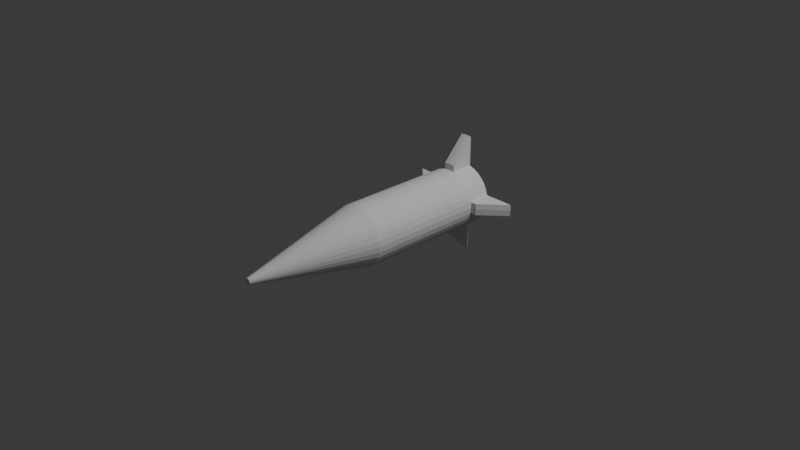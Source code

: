 # Source: missile.blend  (saved by Blender 4.4.32; exported with 4.5.12 LTS)
import bpy
from mathutils import Matrix  # noqa: F401  (used for matrix-valued properties, if any)

bpy.ops.wm.read_factory_settings(use_empty=True)
scene = bpy.context.scene
scene.name = 'Scene'

# ---- collections
col_collection = bpy.data.collections.new('Collection'); scene.collection.children.link(col_collection)

# ---- world
world_world = bpy.data.worlds.new('World'); scene.world = world_world
world_world.use_nodes = True; world_world.node_tree.nodes.clear()
_N = world_world.node_tree.nodes; _L = world_world.node_tree.links
n0 = _N.new('ShaderNodeOutputWorld'); n0.name = 'World Output'; n0.location = (300, 300)
n1 = _N.new('ShaderNodeBackground'); n1.name = 'Background'; n1.location = (10, 300)
n1.inputs[0].default_value = (0.05088, 0.05088, 0.05088, 1.0)
_L.new(n1.outputs[0], n0.inputs[0])
n0.is_active_output = True
world_world.color = (0.05088, 0.05088, 0.05088)
world_world.sun_shadow_jitter_overblur = 0.0

# ---- cameras
cam_camera = bpy.data.cameras.new('Camera')
cam_camera.clip_end = 100.0
cam_camera.ortho_scale = 7.314

# ---- lights
light_light = bpy.data.lights.new('Light', 'POINT')
light_light.energy = 1000.0
light_light.shadow_soft_size = 0.1

# ---- meshes
me_cylinder = bpy.data.meshes.new('Cylinder')
me_cylinder.from_pydata([(1.659e-08, 0.96, 0.3256), (1.659e-08, -1.892, 0.03222), (0.06351, 0.96, 0.3193), (0.006287, -1.892, 0.0316), (0.1246, 0.96, 0.3008), (0.01233, -1.892, 0.02977), (0.1809, 0.96, 0.2707), (0.0179, -1.892, 0.02679), (0.2302, 0.96, 0.2302), (0.02279, -1.892, 0.02279), (0.2707, 0.96, 0.1809), (0.02679, -1.892, 0.0179), (0.3008, 0.96, 0.1246), (0.02977, -1.892, 0.01233), (0.3193, 0.96, 0.06351), (0.0316, -1.892, 0.006286), (0.3256, 0.96, 8.269e-09), (0.03222, -1.892, -1.249e-08), (0.3193, 0.96, -0.06351), (0.0316, -1.892, -0.006287), (0.3008, 0.96, -0.1246), (0.02977, -1.892, -0.01233), (0.2707, 0.96, -0.1809), (0.02679, -1.892, -0.0179), (0.2302, 0.96, -0.2302), (0.02279, -1.892, -0.02279), (0.1809, 0.96, -0.2707), (0.0179, -1.892, -0.02679), (0.1246, 0.96, -0.3008), (0.01233, -1.892, -0.02977), (0.06351, 0.96, -0.3193), (0.006287, -1.892, -0.0316), (1.659e-08, 0.96, -0.3256), (1.659e-08, -1.892, -0.03222), (1.659e-08, -0.5572, 0.3256), (0.06351, -0.5572, 0.3193), (0.1246, -0.5572, 0.3008), (0.1809, -0.5572, 0.2707), (0.2302, -0.5572, 0.2302), (0.2707, -0.5572, 0.1809), (0.3008, -0.5572, 0.1246), (0.3193, -0.5572, 0.06351), (0.3256, -0.5572, 8.269e-09), (0.3193, -0.5572, -0.06351), (0.3008, -0.5572, -0.1246), (0.2707, -0.5572, -0.1809), (0.2302, -0.5572, -0.2302), (0.1809, -0.5572, -0.2707), (0.1246, -0.5572, -0.3008), (0.06351, -0.5572, -0.3193), (1.659e-08, -0.5572, -0.3256), (0.06351, 0.7162, 0.3193), (0.1246, 0.7162, 0.3008), (0.1809, 0.7162, 0.2707), (0.2302, 0.7162, 0.2302), (0.2707, 0.7162, 0.1809), (0.3008, 0.7162, 0.1246), (0.3193, 0.7162, 0.06351), (0.3256, 0.7162, 8.269e-09), (0.3193, 0.7162, -0.06351), (0.3008, 0.7162, -0.1246), (0.2707, 0.7162, -0.1809), (0.2302, 0.7162, -0.2302), (0.1809, 0.7162, -0.2707), (0.1246, 0.7162, -0.3008), (0.06351, 0.7162, -0.3193), (1.659e-08, 0.7162, -0.3256), (1.659e-08, 0.7162, 0.3256), (1.659e-08, 0.96, 0.6511), (0.06351, 0.96, 0.6448), (0.06351, 0.7162, 0.3844), (1.659e-08, 0.7162, 0.3907), (0.06351, 0.7162, -0.3844), (0.06351, 0.96, -0.6448), (1.659e-08, 0.96, -0.6511), (1.659e-08, 0.7162, -0.3907), (0.3844, 0.7162, 0.06351), (0.6448, 0.96, 0.06351), (0.6511, 0.96, -1.48e-09), (0.3907, 0.7162, 6.319e-09), (0.6448, 0.96, -0.06351), (0.3844, 0.7162, -0.06351), (-0.06351, 0.96, 0.3193), (-0.006286, -1.892, 0.0316), (-0.1246, 0.96, 0.3008), (-0.01233, -1.892, 0.02977), (-0.1809, 0.96, 0.2707), (-0.0179, -1.892, 0.02679), (-0.2302, 0.96, 0.2302), (-0.02279, -1.892, 0.02279), (-0.2707, 0.96, 0.1809), (-0.02679, -1.892, 0.0179), (-0.3008, 0.96, 0.1246), (-0.02977, -1.892, 0.01233), (-0.3193, 0.96, 0.06351), (-0.0316, -1.892, 0.006286), (-0.3256, 0.96, 8.269e-09), (-0.03222, -1.892, -1.249e-08), (-0.3193, 0.96, -0.06351), (-0.0316, -1.892, -0.006287), (-0.3008, 0.96, -0.1246), (-0.02977, -1.892, -0.01233), (-0.2707, 0.96, -0.1809), (-0.02679, -1.892, -0.0179), (-0.2302, 0.96, -0.2302), (-0.02279, -1.892, -0.02279), (-0.1809, 0.96, -0.2707), (-0.0179, -1.892, -0.02679), (-0.1246, 0.96, -0.3008), (-0.01233, -1.892, -0.02977), (-0.06351, 0.96, -0.3193), (-0.006286, -1.892, -0.0316), (-0.06351, -0.5572, 0.3193), (-0.1246, -0.5572, 0.3008), (-0.1809, -0.5572, 0.2707), (-0.2302, -0.5572, 0.2302), (-0.2707, -0.5572, 0.1809), (-0.3008, -0.5572, 0.1246), (-0.3193, -0.5572, 0.06351), (-0.3256, -0.5572, 8.269e-09), (-0.3193, -0.5572, -0.06351), (-0.3008, -0.5572, -0.1246), (-0.2707, -0.5572, -0.1809), (-0.2302, -0.5572, -0.2302), (-0.1809, -0.5572, -0.2707), (-0.1246, -0.5572, -0.3008), (-0.06351, -0.5572, -0.3193), (-0.06351, 0.7162, 0.3193), (-0.1246, 0.7162, 0.3008), (-0.1809, 0.7162, 0.2707), (-0.2302, 0.7162, 0.2302), (-0.2707, 0.7162, 0.1809), (-0.3008, 0.7162, 0.1246), (-0.3193, 0.7162, 0.06351), (-0.3256, 0.7162, 8.269e-09), (-0.3193, 0.7162, -0.06351), (-0.3008, 0.7162, -0.1246), (-0.2707, 0.7162, -0.1809), (-0.2302, 0.7162, -0.2302), (-0.1809, 0.7162, -0.2707), (-0.1246, 0.7162, -0.3008), (-0.06351, 0.7162, -0.3193), (-0.06351, 0.96, 0.6448), (-0.06351, 0.7162, 0.3844), (-0.06351, 0.7162, -0.3844), (-0.06351, 0.96, -0.6448), (-0.3844, 0.7162, 0.06351), (-0.6448, 0.96, 0.06351), (-0.6511, 0.96, -1.48e-09), (-0.3907, 0.7162, 6.319e-09), (-0.6448, 0.96, -0.06351), (-0.3844, 0.7162, -0.06351), (1.689e-08, 0.96, 0.2528), (0.04931, 0.96, 0.2479), (0.09673, 0.96, 0.2335), (0.1404, 0.96, 0.2102), (0.1787, 0.96, 0.1787), (0.2102, 0.96, 0.1404), (0.2335, 0.96, 0.09673), (0.2479, 0.96, 0.04931), (0.2528, 0.96, 1.342e-08), (0.2479, 0.96, -0.04931), (0.2335, 0.96, -0.09673), (0.2102, 0.96, -0.1404), (0.1787, 0.96, -0.1787), (0.1404, 0.96, -0.2102), (0.09673, 0.96, -0.2335), (0.04931, 0.96, -0.2479), (1.689e-08, 0.96, -0.2528), (-0.04931, 0.96, 0.2479), (-0.09673, 0.96, 0.2335), (-0.1404, 0.96, 0.2102), (-0.1787, 0.96, 0.1787), (-0.2102, 0.96, 0.1404), (-0.2335, 0.96, 0.09673), (-0.2479, 0.96, 0.04931), (-0.2528, 0.96, 1.342e-08), (-0.2479, 0.96, -0.04931), (-0.2335, 0.96, -0.09673), (-0.2102, 0.96, -0.1404), (-0.1787, 0.96, -0.1787), (-0.1404, 0.96, -0.2102), (-0.09673, 0.96, -0.2335), (-0.04931, 0.96, -0.2479), (1.689e-08, 0.4701, 0.2528), (0.04931, 0.4701, 0.2479), (0.09673, 0.4701, 0.2335), (0.1404, 0.4701, 0.2102), (0.1787, 0.4701, 0.1787), (0.2102, 0.4701, 0.1404), (0.2335, 0.4701, 0.09673), (0.2479, 0.4701, 0.04931), (0.2528, 0.4701, -3.313e-08), (0.2479, 0.4701, -0.04931), (0.2335, 0.4701, -0.09673), (0.2102, 0.4701, -0.1404), (0.1787, 0.4701, -0.1787), (0.1404, 0.4701, -0.2102), (0.09673, 0.4701, -0.2335), (0.04931, 0.4701, -0.2479), (1.689e-08, 0.4701, -0.2528), (-0.04931, 0.4701, 0.2479), (-0.09673, 0.4701, 0.2335), (-0.1404, 0.4701, 0.2102), (-0.1787, 0.4701, 0.1787), (-0.2102, 0.4701, 0.1404), (-0.2335, 0.4701, 0.09673), (-0.2479, 0.4701, 0.04931), (-0.2528, 0.4701, -3.313e-08), (-0.2479, 0.4701, -0.04931), (-0.2335, 0.4701, -0.09673), (-0.2102, 0.4701, -0.1404), (-0.1787, 0.4701, -0.1787), (-0.1404, 0.4701, -0.2102), (-0.09673, 0.4701, -0.2335), (-0.04931, 0.4701, -0.2479)], [], [(34, 1, 3, 35), (35, 3, 5, 36), (36, 5, 7, 37), (37, 7, 9, 38), (38, 9, 11, 39), (39, 11, 13, 40), (40, 13, 15, 41), (41, 15, 17, 42), (42, 17, 19, 43), (43, 19, 21, 44), (44, 21, 23, 45), (45, 23, 25, 46), (46, 25, 27, 47), (47, 27, 29, 48), (48, 29, 31, 49), (49, 31, 33, 50), (65, 49, 50, 66), (64, 48, 49, 65), (63, 47, 48, 64), (62, 46, 47, 63), (61, 45, 46, 62), (60, 44, 45, 61), (59, 43, 44, 60), (58, 42, 43, 59), (57, 41, 42, 58), (56, 40, 41, 57), (55, 39, 40, 56), (54, 38, 39, 55), (53, 37, 38, 54), (52, 36, 37, 53), (51, 35, 36, 52), (67, 34, 35, 51), (67, 51, 70, 71), (2, 51, 52, 4), (4, 52, 53, 6), (6, 53, 54, 8), (8, 54, 55, 10), (10, 55, 56, 12), (12, 56, 57, 14), (16, 14, 77, 78), (58, 59, 81, 79), (18, 59, 60, 20), (20, 60, 61, 22), (22, 61, 62, 24), (24, 62, 63, 26), (26, 63, 64, 28), (28, 64, 65, 30), (65, 66, 75, 72), (32, 30, 73, 74), (2, 0, 68, 69), (68, 71, 70, 69), (51, 2, 69, 70), (73, 72, 75, 74), (30, 65, 72, 73), (77, 76, 79, 78), (78, 79, 81, 80), (59, 18, 80, 81), (18, 16, 78, 80), (57, 58, 79, 76), (14, 57, 76, 77), (34, 112, 83, 1), (112, 113, 85, 83), (113, 114, 87, 85), (114, 115, 89, 87), (115, 116, 91, 89), (116, 117, 93, 91), (117, 118, 95, 93), (118, 119, 97, 95), (119, 120, 99, 97), (120, 121, 101, 99), (121, 122, 103, 101), (122, 123, 105, 103), (123, 124, 107, 105), (124, 125, 109, 107), (125, 126, 111, 109), (126, 50, 33, 111), (141, 66, 50, 126), (140, 141, 126, 125), (139, 140, 125, 124), (138, 139, 124, 123), (137, 138, 123, 122), (136, 137, 122, 121), (135, 136, 121, 120), (134, 135, 120, 119), (133, 134, 119, 118), (132, 133, 118, 117), (131, 132, 117, 116), (130, 131, 116, 115), (129, 130, 115, 114), (128, 129, 114, 113), (127, 128, 113, 112), (67, 127, 112, 34), (67, 71, 143, 127), (82, 84, 128, 127), (84, 86, 129, 128), (86, 88, 130, 129), (88, 90, 131, 130), (90, 92, 132, 131), (92, 94, 133, 132), (96, 148, 147, 94), (134, 149, 151, 135), (98, 100, 136, 135), (100, 102, 137, 136), (102, 104, 138, 137), (104, 106, 139, 138), (106, 108, 140, 139), (108, 110, 141, 140), (141, 144, 75, 66), (32, 74, 145, 110), (82, 142, 68, 0), (68, 142, 143, 71), (127, 143, 142, 82), (145, 74, 75, 144), (110, 145, 144, 141), (147, 148, 149, 146), (148, 150, 151, 149), (135, 151, 150, 98), (98, 150, 148, 96), (133, 146, 149, 134), (94, 147, 146, 133), (90, 88, 172, 173), (12, 14, 159, 158), (108, 106, 181, 182), (30, 32, 168, 167), (82, 0, 152, 169), (4, 6, 155, 154), (22, 24, 164, 163), (100, 98, 177, 178), (92, 90, 173, 174), (14, 16, 160, 159), (110, 108, 182, 183), (84, 82, 169, 170), (6, 8, 156, 155), (102, 100, 178, 179), (24, 26, 165, 164), (94, 92, 174, 175), (16, 18, 161, 160), (32, 110, 183, 168), (86, 84, 170, 171), (8, 10, 157, 156), (104, 102, 179, 180), (26, 28, 166, 165), (0, 2, 153, 152), (96, 94, 175, 176), (18, 20, 162, 161), (88, 86, 171, 172), (10, 12, 158, 157), (106, 104, 180, 181), (28, 30, 167, 166), (2, 4, 154, 153), (98, 96, 176, 177), (20, 22, 163, 162), (167, 168, 200, 199), (185, 186, 187, 188, 189, 190, 191, 192, 193, 194, 195, 196, 197, 198, 199, 200, 215, 214, 213, 212, 211, 210, 209, 208, 207, 206, 205, 204, 203, 202, 201, 184), (154, 155, 187, 186), (182, 181, 213, 214), (169, 152, 184, 201), (155, 156, 188, 187), (183, 182, 214, 215), (170, 169, 201, 202), (156, 157, 189, 188), (168, 183, 215, 200), (171, 170, 202, 203), (157, 158, 190, 189), (172, 171, 203, 204), (158, 159, 191, 190), (173, 172, 204, 205), (159, 160, 192, 191), (174, 173, 205, 206), (160, 161, 193, 192), (175, 174, 206, 207), (161, 162, 194, 193), (176, 175, 207, 208), (162, 163, 195, 194), (177, 176, 208, 209), (163, 164, 196, 195), (178, 177, 209, 210), (164, 165, 197, 196), (179, 178, 210, 211), (165, 166, 198, 197), (152, 153, 185, 184), (180, 179, 211, 212), (166, 167, 199, 198), (153, 154, 186, 185), (181, 180, 212, 213), (1, 83, 85, 87, 89, 91, 93, 95, 97, 99, 101, 103, 105, 107, 109, 111, 33, 31, 29, 27, 25, 23, 21, 19, 17, 15, 13, 11, 9, 7, 5, 3)])
_uv = me_cylinder.uv_layers.new(name='UVMap')
_uv.uv.foreach_set('vector', [0.01406, 0.38, 0.2189, 0.003484, 0.2208, 0.004439, 0.03277, 0.3849, 0.03277, 0.3849, 0.2208, 0.004439, 0.2228, 0.00532, 0.05128, 0.3893, 0.05128, 0.3893, 0.2228, 0.00532, 0.2251, 0.006171, 0.06959, 0.3932, 0.06959, 0.3932, 0.2251, 0.006171, 0.2276, 0.006951, 0.08773, 0.3968, 0.08773, 0.3968, 0.2276, 0.006951, 0.2301, 0.007662, 0.1057, 0.3999, 0.1057, 0.3999, 0.2301, 0.007662, 0.2329, 0.008269, 0.1235, 0.4026, 0.1235, 0.4026, 0.2329, 0.008269, 0.2359, 0.008776, 0.1412, 0.4048, 0.1412, 0.4048, 0.2359, 0.008776, 0.2388, 0.009216, 0.1588, 0.4067, 0.1588, 0.4067, 0.2388, 0.009216, 0.2419, 0.009502, 0.1762, 0.4082, 0.1762, 0.4082, 0.2419, 0.009502, 0.2451, 0.009722, 0.1936, 0.4094, 0.1936, 0.4094, 0.2451, 0.009722, 0.2484, 0.01044, 0.2109, 0.4101, 0.2109, 0.4101, 0.2484, 0.01044, 0.2518, 0.01102, 0.2281, 0.4105, 0.2281, 0.4105, 0.2518, 0.01102, 0.2552, 0.01155, 0.2452, 0.4105, 0.2452, 0.4105, 0.2552, 0.01155, 0.2587, 0.01195, 0.2623, 0.4101, 0.2623, 0.4101, 0.2587, 0.01195, 0.2621, 0.01222, 0.2793, 0.4094, 0.2793, 0.4094, 0.2621, 0.01222, 0.2656, 0.01236, 0.2962, 0.4084, 0.3029, 0.7816, 0.2793, 0.4094, 0.2962, 0.4084, 0.3232, 0.7806, 0.2825, 0.7823, 0.2623, 0.4101, 0.2793, 0.4094, 0.3029, 0.7816, 0.2622, 0.7829, 0.2452, 0.4105, 0.2623, 0.4101, 0.2825, 0.7823, 0.242, 0.7834, 0.2281, 0.4105, 0.2452, 0.4105, 0.2622, 0.7829, 0.2218, 0.7838, 0.2109, 0.4101, 0.2281, 0.4105, 0.242, 0.7834, 0.2015, 0.7841, 0.1936, 0.4094, 0.2109, 0.4101, 0.2218, 0.7838, 0.1813, 0.7844, 0.1762, 0.4082, 0.1936, 0.4094, 0.2015, 0.7841, 0.1611, 0.7843, 0.1588, 0.4067, 0.1762, 0.4082, 0.1813, 0.7844, 0.1409, 0.7841, 0.1412, 0.4048, 0.1588, 0.4067, 0.1611, 0.7843, 0.1207, 0.7837, 0.1235, 0.4026, 0.1412, 0.4048, 0.1409, 0.7841, 0.1006, 0.7833, 0.1057, 0.3999, 0.1235, 0.4026, 0.1207, 0.7837, 0.08054, 0.7828, 0.08773, 0.3968, 0.1057, 0.3999, 0.1006, 0.7833, 0.06046, 0.7822, 0.06959, 0.3932, 0.08773, 0.3968, 0.08054, 0.7828, 0.04037, 0.7816, 0.05128, 0.3893, 0.06959, 0.3932, 0.06046, 0.7822, 0.02028, 0.781, 0.03277, 0.3849, 0.05128, 0.3893, 0.04037, 0.7816, 0.0002127, 0.7803, 0.01406, 0.38, 0.03277, 0.3849, 0.02028, 0.781, 0.8931, 0.2317, 0.9116, 0.2373, 0.9041, 0.2556, 0.8858, 0.2499, 0.01815, 0.8579, 0.02028, 0.781, 0.04037, 0.7816, 0.03828, 0.8585, 0.03828, 0.8585, 0.04037, 0.7816, 0.06046, 0.7822, 0.05842, 0.859, 0.05842, 0.859, 0.06046, 0.7822, 0.08054, 0.7828, 0.07856, 0.8596, 0.07856, 0.8596, 0.08054, 0.7828, 0.1006, 0.7833, 0.09871, 0.8601, 0.09871, 0.8601, 0.1006, 0.7833, 0.1207, 0.7837, 0.1189, 0.8606, 0.1189, 0.8606, 0.1207, 0.7837, 0.1409, 0.7841, 0.139, 0.8611, 0.6647, 0.6904, 0.646, 0.6851, 0.6824, 0.593, 0.7001, 0.5996, 0.7452, 0.4837, 0.7637, 0.489, 0.7564, 0.5073, 0.7382, 0.5018, 0.1827, 0.8621, 0.1813, 0.7844, 0.2015, 0.7841, 0.203, 0.8617, 0.203, 0.8617, 0.2015, 0.7841, 0.2218, 0.7838, 0.2234, 0.8613, 0.2234, 0.8613, 0.2218, 0.7838, 0.242, 0.7834, 0.2437, 0.8609, 0.2437, 0.8609, 0.242, 0.7834, 0.2622, 0.7829, 0.2641, 0.8604, 0.2641, 0.8604, 0.2622, 0.7829, 0.2825, 0.7823, 0.2845, 0.8599, 0.2845, 0.8599, 0.2825, 0.7823, 0.3029, 0.7816, 0.3049, 0.8594, 0.9116, 0.2081, 0.893, 0.2137, 0.8857, 0.1955, 0.904, 0.1898, 0.8113, 0.008914, 0.8282, 0.0002127, 0.8639, 0.0903, 0.8466, 0.09747, 0.8282, 0.4451, 0.8113, 0.4364, 0.8466, 0.3479, 0.8639, 0.3551, 0.8466, 0.3479, 0.8858, 0.2499, 0.9041, 0.2556, 0.8639, 0.3551, 0.9218, 0.2473, 0.9527, 0.3138, 0.8639, 0.3551, 0.9041, 0.2556, 0.8639, 0.0903, 0.904, 0.1898, 0.8857, 0.1955, 0.8466, 0.09747, 0.9527, 0.1316, 0.9218, 0.1981, 0.904, 0.1898, 0.8639, 0.0903, 0.6824, 0.593, 0.721, 0.4935, 0.7382, 0.5018, 0.7001, 0.5996, 0.7001, 0.5996, 0.7382, 0.5018, 0.7564, 0.5073, 0.7176, 0.6067, 0.774, 0.4989, 0.8055, 0.5647, 0.7176, 0.6067, 0.7564, 0.5073, 0.6821, 0.6991, 0.6647, 0.6904, 0.7001, 0.5996, 0.7176, 0.6067, 0.728, 0.4751, 0.7452, 0.4837, 0.7382, 0.5018, 0.721, 0.4935, 0.646, 0.5026, 0.7137, 0.4754, 0.721, 0.4935, 0.6824, 0.593, 0.57, 0.3379, 0.5523, 0.3456, 0.309, 0.001452, 0.3108, 0.0002127, 0.5523, 0.3456, 0.5348, 0.3528, 0.3071, 0.002683, 0.309, 0.001452, 0.5348, 0.3528, 0.5174, 0.3595, 0.305, 0.003849, 0.3071, 0.002683, 0.5174, 0.3595, 0.5, 0.3657, 0.3027, 0.005016, 0.305, 0.003849, 0.5, 0.3657, 0.4828, 0.3715, 0.3002, 0.006129, 0.3027, 0.005016, 0.4828, 0.3715, 0.4657, 0.3769, 0.2976, 0.007178, 0.3002, 0.006129, 0.4657, 0.3769, 0.4486, 0.3818, 0.2948, 0.008152, 0.2976, 0.007178, 0.4486, 0.3818, 0.4316, 0.3863, 0.2919, 0.009042, 0.2948, 0.008152, 0.4316, 0.3863, 0.4146, 0.3904, 0.2888, 0.009838, 0.2919, 0.009042, 0.4146, 0.3904, 0.3977, 0.3941, 0.2857, 0.01053, 0.2888, 0.009838, 0.3977, 0.3941, 0.3808, 0.3974, 0.2825, 0.01112, 0.2857, 0.01053, 0.3808, 0.3974, 0.3639, 0.4004, 0.2792, 0.0116, 0.2825, 0.01112, 0.3639, 0.4004, 0.347, 0.4029, 0.2758, 0.01196, 0.2792, 0.0116, 0.347, 0.4029, 0.3301, 0.4051, 0.2725, 0.01219, 0.2758, 0.01196, 0.3301, 0.4051, 0.3132, 0.4069, 0.269, 0.01231, 0.2725, 0.01219, 0.3132, 0.4069, 0.2962, 0.4084, 0.2656, 0.01236, 0.269, 0.01231, 0.3436, 0.7794, 0.3232, 0.7806, 0.2962, 0.4084, 0.3132, 0.4069, 0.3646, 0.7773, 0.3436, 0.7794, 0.3132, 0.4069, 0.3301, 0.4051, 0.3853, 0.7749, 0.3646, 0.7773, 0.3301, 0.4051, 0.347, 0.4029, 0.4059, 0.7723, 0.3853, 0.7749, 0.347, 0.4029, 0.3639, 0.4004, 0.4264, 0.7696, 0.4059, 0.7723, 0.3639, 0.4004, 0.3808, 0.3974, 0.4468, 0.7667, 0.4264, 0.7696, 0.3808, 0.3974, 0.3977, 0.3941, 0.4672, 0.7636, 0.4468, 0.7667, 0.3977, 0.3941, 0.4146, 0.3904, 0.4872, 0.7604, 0.4672, 0.7636, 0.4146, 0.3904, 0.4316, 0.3863, 0.5071, 0.7571, 0.4872, 0.7604, 0.4316, 0.3863, 0.4486, 0.3818, 0.527, 0.7536, 0.5071, 0.7571, 0.4486, 0.3818, 0.4657, 0.3769, 0.5468, 0.75, 0.527, 0.7536, 0.4657, 0.3769, 0.4828, 0.3715, 0.5666, 0.7464, 0.5468, 0.75, 0.4828, 0.3715, 0.5, 0.3657, 0.5863, 0.7428, 0.5666, 0.7464, 0.5, 0.3657, 0.5174, 0.3595, 0.6061, 0.7391, 0.5863, 0.7428, 0.5174, 0.3595, 0.5348, 0.3528, 0.6259, 0.7354, 0.6061, 0.7391, 0.5348, 0.3528, 0.5523, 0.3456, 0.6456, 0.7316, 0.6259, 0.7354, 0.5523, 0.3456, 0.57, 0.3379, 0.8931, 0.2317, 0.8858, 0.2499, 0.8686, 0.2413, 0.8758, 0.2229, 0.6399, 0.8111, 0.6201, 0.8148, 0.6061, 0.7391, 0.6259, 0.7354, 0.6201, 0.8148, 0.6002, 0.8184, 0.5863, 0.7428, 0.6061, 0.7391, 0.6002, 0.8184, 0.5804, 0.8221, 0.5666, 0.7464, 0.5863, 0.7428, 0.5804, 0.8221, 0.5606, 0.8257, 0.5468, 0.75, 0.5666, 0.7464, 0.5606, 0.8257, 0.5407, 0.8293, 0.527, 0.7536, 0.5468, 0.75, 0.5407, 0.8293, 0.5208, 0.8329, 0.5071, 0.7571, 0.527, 0.7536, 0.6643, 0.7082, 0.6996, 0.7967, 0.6821, 0.8035, 0.646, 0.7135, 0.746, 0.9129, 0.7387, 0.8948, 0.757, 0.8891, 0.7645, 0.9074, 0.4795, 0.8425, 0.4589, 0.8457, 0.4468, 0.7667, 0.4672, 0.7636, 0.4589, 0.8457, 0.4381, 0.8489, 0.4264, 0.7696, 0.4468, 0.7667, 0.4381, 0.8489, 0.4174, 0.8522, 0.4059, 0.7723, 0.4264, 0.7696, 0.4174, 0.8522, 0.3964, 0.8554, 0.3853, 0.7749, 0.4059, 0.7723, 0.3964, 0.8554, 0.3753, 0.8587, 0.3646, 0.7773, 0.3853, 0.7749, 0.3753, 0.8587, 0.3539, 0.8621, 0.3436, 0.7794, 0.3646, 0.7773, 0.8758, 0.2225, 0.8686, 0.2041, 0.8857, 0.1955, 0.893, 0.2137, 0.8113, 0.008914, 0.8466, 0.09747, 0.8291, 0.1042, 0.7931, 0.01421, 0.7931, 0.4311, 0.8291, 0.3412, 0.8466, 0.3479, 0.8113, 0.4364, 0.8466, 0.3479, 0.8291, 0.3412, 0.8686, 0.2413, 0.8858, 0.2499, 0.8614, 0.223, 0.8686, 0.2413, 0.8291, 0.3412, 0.7931, 0.25, 0.8291, 0.1042, 0.8466, 0.09747, 0.8857, 0.1955, 0.8686, 0.2041, 0.7931, 0.1955, 0.8291, 0.1042, 0.8686, 0.2041, 0.8614, 0.2223, 0.6821, 0.8035, 0.6996, 0.7967, 0.7387, 0.8948, 0.7216, 0.9034, 0.6996, 0.7967, 0.7169, 0.7896, 0.757, 0.8891, 0.7387, 0.8948, 0.7748, 0.8974, 0.757, 0.8891, 0.7169, 0.7896, 0.8057, 0.8309, 0.6812, 0.6995, 0.7169, 0.7896, 0.6996, 0.7967, 0.6643, 0.7082, 0.7288, 0.9217, 0.7216, 0.9034, 0.7387, 0.8948, 0.746, 0.9129, 0.646, 0.8947, 0.6821, 0.8035, 0.7216, 0.9034, 0.7144, 0.9216, 0.9488, 0.658, 0.9311, 0.6653, 0.9248, 0.6445, 0.9385, 0.6388, 0.8059, 0.5625, 0.8096, 0.5438, 0.8305, 0.5501, 0.8276, 0.5647, 0.9781, 0.5103, 0.9888, 0.5262, 0.9695, 0.5364, 0.9613, 0.5241, 0.9311, 0.4789, 0.9488, 0.4862, 0.9385, 0.5054, 0.9248, 0.4997, 0.8746, 0.6653, 0.8569, 0.658, 0.8672, 0.6388, 0.8809, 0.6445, 0.8275, 0.6339, 0.8169, 0.618, 0.8361, 0.6077, 0.8444, 0.6201, 0.8569, 0.4862, 0.8746, 0.4789, 0.8809, 0.4997, 0.8672, 0.5054, 0.9998, 0.5816, 0.9961, 0.6004, 0.9752, 0.594, 0.9781, 0.5795, 0.9646, 0.6474, 0.9488, 0.658, 0.9385, 0.6388, 0.9508, 0.6305, 0.8096, 0.5438, 0.8169, 0.5262, 0.8361, 0.5364, 0.8305, 0.5501, 0.9646, 0.4968, 0.9781, 0.5103, 0.9613, 0.5241, 0.9508, 0.5136, 0.8933, 0.669, 0.8746, 0.6653, 0.8809, 0.6445, 0.8954, 0.6474, 0.8169, 0.618, 0.8096, 0.6004, 0.8305, 0.594, 0.8361, 0.6077, 0.9998, 0.5625, 0.9998, 0.5816, 0.9781, 0.5795, 0.9781, 0.5647, 0.8746, 0.4789, 0.8933, 0.4751, 0.8954, 0.4968, 0.8809, 0.4997, 0.9781, 0.6339, 0.9646, 0.6474, 0.9508, 0.6305, 0.9613, 0.6201, 0.8169, 0.5262, 0.8275, 0.5103, 0.8444, 0.5241, 0.8361, 0.5364, 0.9488, 0.4862, 0.9646, 0.4968, 0.9508, 0.5136, 0.9385, 0.5054, 0.9124, 0.669, 0.8933, 0.669, 0.8954, 0.6474, 0.9103, 0.6474, 0.8096, 0.6004, 0.8059, 0.5816, 0.8276, 0.5795, 0.8305, 0.594, 0.9961, 0.5438, 0.9998, 0.5625, 0.9781, 0.5647, 0.9752, 0.5501, 0.8933, 0.4751, 0.9124, 0.4751, 0.9103, 0.4968, 0.8954, 0.4968, 0.8569, 0.658, 0.841, 0.6474, 0.8549, 0.6305, 0.8672, 0.6388, 0.9888, 0.618, 0.9781, 0.6339, 0.9613, 0.6201, 0.9695, 0.6077, 0.8275, 0.5103, 0.841, 0.4968, 0.8549, 0.5136, 0.8444, 0.5241, 0.9311, 0.6653, 0.9124, 0.669, 0.9103, 0.6474, 0.9248, 0.6445, 0.8059, 0.5816, 0.8059, 0.5625, 0.8276, 0.5647, 0.8276, 0.5795, 0.9888, 0.5262, 0.9961, 0.5438, 0.9752, 0.5501, 0.9695, 0.5364, 0.9124, 0.4751, 0.9311, 0.4789, 0.9248, 0.4997, 0.9103, 0.4968, 0.841, 0.6474, 0.8275, 0.6339, 0.8444, 0.6201, 0.8549, 0.6305, 0.9961, 0.6004, 0.9888, 0.618, 0.9695, 0.6077, 0.9752, 0.594, 0.841, 0.4968, 0.8569, 0.4862, 0.8672, 0.5054, 0.8549, 0.5136, 0.7926, 0.2226, 0.7926, 0.2375, 0.646, 0.2375, 0.646, 0.2226, 0.874, 0.6995, 0.8888, 0.6995, 0.9034, 0.7024, 0.9171, 0.7081, 0.9294, 0.7163, 0.9399, 0.7268, 0.9481, 0.7391, 0.9538, 0.7528, 0.9567, 0.7674, 0.9567, 0.7822, 0.9538, 0.7967, 0.9481, 0.8104, 0.9399, 0.8228, 0.9294, 0.8332, 0.9171, 0.8415, 0.9034, 0.8471, 0.8888, 0.85, 0.874, 0.85, 0.8594, 0.8471, 0.8457, 0.8415, 0.8334, 0.8332, 0.8229, 0.8228, 0.8147, 0.8104, 0.809, 0.7967, 0.8061, 0.7822, 0.8061, 0.7674, 0.809, 0.7528, 0.8147, 0.7391, 0.8229, 0.7268, 0.8334, 0.7163, 0.8457, 0.7081, 0.8594, 0.7024, 0.7926, 0.02987, 0.7926, 0.0447, 0.646, 0.0447, 0.646, 0.02987, 0.7926, 0.2671, 0.7926, 0.2819, 0.646, 0.2819, 0.646, 0.2671, 0.7926, 0.4599, 0.7926, 0.4747, 0.646, 0.4747, 0.646, 0.4599, 0.7926, 0.0447, 0.7926, 0.05952, 0.646, 0.05952, 0.646, 0.0447, 0.7926, 0.2523, 0.7926, 0.2671, 0.646, 0.2671, 0.646, 0.2523, 0.7926, 0.4451, 0.7926, 0.4599, 0.646, 0.4599, 0.646, 0.4451, 0.7926, 0.05952, 0.7926, 0.07435, 0.646, 0.07435, 0.646, 0.05952, 0.7926, 0.2375, 0.7926, 0.2523, 0.646, 0.2523, 0.646, 0.2375, 0.7926, 0.4302, 0.7926, 0.4451, 0.646, 0.4451, 0.646, 0.4302, 0.7926, 0.07435, 0.7926, 0.08918, 0.646, 0.08918, 0.646, 0.07435, 0.7926, 0.4154, 0.7926, 0.4302, 0.646, 0.4302, 0.646, 0.4154, 0.7926, 0.08918, 0.7926, 0.104, 0.646, 0.104, 0.646, 0.08918, 0.7926, 0.4006, 0.7926, 0.4154, 0.646, 0.4154, 0.646, 0.4006, 0.7926, 0.104, 0.7926, 0.1188, 0.646, 0.1188, 0.646, 0.104, 0.7926, 0.3857, 0.7926, 0.4006, 0.646, 0.4006, 0.646, 0.3857, 0.7926, 0.1188, 0.7926, 0.1337, 0.646, 0.1337, 0.646, 0.1188, 0.7926, 0.3709, 0.7926, 0.3857, 0.646, 0.3857, 0.646, 0.3709, 0.7926, 0.1337, 0.7926, 0.1485, 0.646, 0.1485, 0.646, 0.1337, 0.7926, 0.3561, 0.7926, 0.3709, 0.646, 0.3709, 0.646, 0.3561, 0.7926, 0.1485, 0.7926, 0.1633, 0.646, 0.1633, 0.646, 0.1485, 0.7926, 0.3413, 0.7926, 0.3561, 0.646, 0.3561, 0.646, 0.3413, 0.7926, 0.1633, 0.7926, 0.1781, 0.646, 0.1781, 0.646, 0.1633, 0.7926, 0.3264, 0.7926, 0.3413, 0.646, 0.3413, 0.646, 0.3264, 0.7926, 0.1781, 0.7926, 0.193, 0.646, 0.193, 0.646, 0.1781, 0.7926, 0.3116, 0.7926, 0.3264, 0.646, 0.3264, 0.646, 0.3116, 0.7926, 0.193, 0.7926, 0.2078, 0.646, 0.2078, 0.646, 0.193, 0.7926, 0.0002128, 0.7926, 0.01504, 0.646, 0.01504, 0.646, 0.0002128, 0.7926, 0.2968, 0.7926, 0.3116, 0.646, 0.3116, 0.646, 0.2968, 0.7926, 0.2078, 0.7926, 0.2226, 0.646, 0.2226, 0.646, 0.2078, 0.7926, 0.01504, 0.7926, 0.02987, 0.646, 0.02987, 0.646, 0.01504, 0.7926, 0.2819, 0.7926, 0.2968, 0.646, 0.2968, 0.646, 0.2819, 0.7965, 0.4626, 0.7952, 0.4612, 0.7942, 0.4597, 0.7934, 0.4579, 0.7931, 0.4561, 0.7931, 0.4542, 0.7934, 0.4523, 0.7942, 0.4506, 0.7952, 0.449, 0.7965, 0.4477, 0.7981, 0.4466, 0.7999, 0.4459, 0.8017, 0.4455, 0.8036, 0.4455, 0.8055, 0.4459, 0.8072, 0.4466, 0.8088, 0.4477, 0.8101, 0.449, 0.8112, 0.4506, 0.8119, 0.4523, 0.8123, 0.4542, 0.8123, 0.4561, 0.8119, 0.4579, 0.8112, 0.4597, 0.8101, 0.4612, 0.8088, 0.4626, 0.8072, 0.4636, 0.8055, 0.4643, 0.8036, 0.4647, 0.8017, 0.4647, 0.7999, 0.4643, 0.7981, 0.4636])
me_cylinder.update()

# ---- objects
ob_light = bpy.data.objects.new('Light', light_light)
ob_camera = bpy.data.objects.new('Camera', cam_camera)
ob_cylinder = bpy.data.objects.new('Cylinder', me_cylinder)

# ---- transforms, parenting, visibility, modifiers, constraints
ob_light.location = (4.076, 1.005, 5.904)
ob_light.rotation_euler = (0.6503, 0.05522, 1.866)
ob_light.lock_rotations_4d = False
ob_light.empty_display_type = 'ARROWS'
ob_light.color = (0.0, 0.0, 0.0, 0.0)
ob_light.lineart.crease_threshold = 0.0
ob_camera.location = (7.359, -6.926, 4.958)
ob_camera.rotation_euler = (1.109, 0.0, 0.8149)
ob_camera.lock_rotations_4d = False
ob_camera.empty_display_type = 'ARROWS'
ob_camera.color = (0.0, 0.0, 0.0, 0.0)
ob_camera.display_type = 'WIRE'
ob_camera.lineart.crease_threshold = 0.0
ob_cylinder.location = (0.0, 0.0, 0.0)

# ---- collection membership
col_collection.objects.link(ob_light)
col_collection.objects.link(ob_camera)
col_collection.objects.link(ob_cylinder)

# ---- scene / render settings (as saved in the file)
scene.camera = ob_camera
scene.frame_start = 1; scene.frame_end = 250; scene.frame_set(1)
scene.render.engine = 'BLENDER_EEVEE_NEXT'
bpy.context.view_layer.update()
